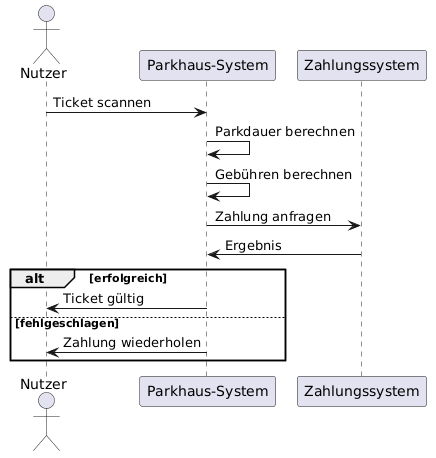

The diagram above was rendered by PlantUML. Its source (embedded in the PNG):
@startuml
actor Nutzer
participant "Parkhaus-System" as System
participant "Zahlungssystem" as Payment

Nutzer -> System : Ticket scannen
System -> System : Parkdauer berechnen
System -> System : Gebühren berechnen

System -> Payment : Zahlung anfragen
Payment -> System : Ergebnis

alt erfolgreich
  System -> Nutzer : Ticket gültig
else fehlgeschlagen
  System -> Nutzer : Zahlung wiederholen
end
@enduml